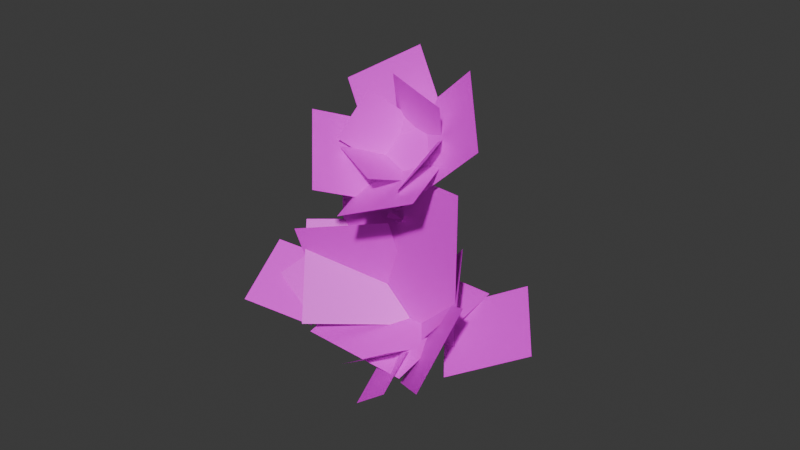 # Source: testFlower.blend  (saved by Blender 5.1.30; exported with 4.5.12 LTS)
import bpy
from mathutils import Matrix  # noqa: F401  (used for matrix-valued properties, if any)

bpy.ops.wm.read_factory_settings(use_empty=True)
scene = bpy.context.scene
scene.name = 'Scene'

# ---- collections
col_collection = bpy.data.collections.new('Collection'); scene.collection.children.link(col_collection)
col_flower_head_001 = bpy.data.collections.new('flower head.001'); scene.collection.children.link(col_flower_head_001)
col_flower_leave_001 = bpy.data.collections.new('flower leave.001'); scene.collection.children.link(col_flower_leave_001)
col_grass = bpy.data.collections.new('grass'); scene.collection.children.link(col_grass)

# ---- images (referenced by path relative to the original .blend; pixels are not part of the script)
import os
ASSET_DIR = os.environ.get("B2B_ASSET_DIR", "")  # directory of the original .blend (textures are referenced by path, not embedded)
HERE = os.path.dirname(os.path.abspath(__file__))  # packed textures are extracted next to this script under _unpacked/

def load_image(name, relpath, width, height, colorspace="sRGB"):
    """Load a texture the original file referenced (path relative to the .blend, or extracted next to this script)."""
    p = next((c for c in (os.path.join(HERE, relpath), os.path.join(ASSET_DIR, relpath)) if relpath and os.path.exists(c)), "")
    if p:
        img = bpy.data.images.load(p, check_existing=True)
        img.name = name
    else:  # same state as the original file: an image datablock whose file is absent (Cycles renders it pink)
        img = bpy.data.images.new(name, width, height)
        img.source = "FILE"
        img.filepath = "//" + (relpath or name)
    img.colorspace_settings.name = colorspace
    return img
img_test_flower_cut_png_001 = load_image('test flower cut.png.001', 'test flower cut.png', 1024, 1024, 'sRGB')
img_test_flower_cut_png = load_image('test flower cut.png', 'test flower cut.png', 1024, 1024, 'sRGB')

# ---- materials (node trees are filled in below, after node groups)
mat_flower_001 = bpy.data.materials.new('Flower.001')
mat_flower = bpy.data.materials.new('Flower')

# ---- material node trees
mat_flower_001.use_nodes = True; mat_flower_001.node_tree.nodes.clear()
_N = mat_flower_001.node_tree.nodes; _L = mat_flower_001.node_tree.links
n0 = _N.new('ShaderNodeBsdfPrincipled'); n0.name = 'Principled BSDF'; n0.location = (-200, 100)
n1 = _N.new('ShaderNodeOutputMaterial'); n1.name = 'Material Output'; n1.location = (200, 100)
n2 = _N.new('ShaderNodeTexImage'); n2.name = 'Image Texture'; n2.location = (-490, 80)
n2.image = img_test_flower_cut_png_001
_L.new(n0.outputs[0], n1.inputs[0])
_L.new(n2.outputs[0], n0.inputs[0])
n1.is_active_output = True
mat_flower.use_nodes = True; mat_flower.node_tree.nodes.clear()
_N = mat_flower.node_tree.nodes; _L = mat_flower.node_tree.links
n0 = _N.new('ShaderNodeBsdfPrincipled'); n0.name = 'Principled BSDF'; n0.location = (-200, 100)
n1 = _N.new('ShaderNodeOutputMaterial'); n1.name = 'Material Output'; n1.location = (200, 100)
n2 = _N.new('ShaderNodeTexImage'); n2.name = 'Image Texture'; n2.location = (-490, 80)
n2.image = img_test_flower_cut_png
_L.new(n0.outputs[0], n1.inputs[0])
_L.new(n2.outputs[0], n0.inputs[0])
n1.is_active_output = True

# ---- world
world_world = bpy.data.worlds.new('World'); scene.world = world_world
world_world.use_nodes = True; world_world.node_tree.nodes.clear()
_N = world_world.node_tree.nodes; _L = world_world.node_tree.links
n0 = _N.new('ShaderNodeOutputWorld'); n0.name = 'World Output'; n0.location = (200, 100)
n1 = _N.new('ShaderNodeBackground'); n1.name = 'Background'; n1.location = (-200, 100)
n1.inputs[0].default_value = (0.05088, 0.05088, 0.05088, 1.0)
_L.new(n1.outputs[0], n0.inputs[0])
n0.is_active_output = True
world_world.color = (0.05088, 0.05088, 0.05088)
world_world.sun_shadow_jitter_overblur = 0.0

# ---- cameras
cam_camera = bpy.data.cameras.new('Camera')
cam_camera.clip_end = 100.0
cam_camera.ortho_scale = 7.314

# ---- meshes
me_plane_023 = bpy.data.meshes.new('Plane.023')
me_plane_023.from_pydata([(-0.02313, -0.004281, 0.1356), (0.02965, 0.02205, 0.1686), (-0.06141, 0.00331, 0.1908), (-0.008627, 0.02965, 0.2238), (-0.01976, -0.009909, 0.1358), (0.03551, -0.009909, 0.1358), (-0.01976, 0.02457, 0.179), (0.03551, 0.02457, 0.179), (-0.004155, 0.02348, 0.1716), (0.03656, -0.009619, 0.1302), (0.04496, 0.02726, 0.2168), (0.08567, -0.005834, 0.1754), (0.03937, 0.0136, 0.1536), (-0.01968, -0.005568, 0.1296), (0.06378, -0.04726, 0.1422), (0.004735, -0.06643, 0.1181), (0.01173, -0.01333, 0.1131), (-0.02799, 0.02111, 0.1562), (-0.0163, -0.07169, 0.1339), (-0.05602, -0.03725, 0.177), (-0.01781, 0.01557, 0.1654), (0.02972, 0.01639, 0.1509), (-0.004042, -0.002382, 0.2096), (0.04349, -0.001559, 0.1952), (0.02784, 0.0208, 0.161), (0.01333, -0.005942, 0.1262), (0.05447, -0.01369, 0.1764), (0.03996, -0.04042, 0.1416), (0.02733, -0.003471, 0.1338), (-0.01733, 0.008257, 0.1424), (0.01811, -0.04776, 0.1464), (-0.02655, -0.03603, 0.155), (-0.01041, -0.006647, 0.1345), (-0.003312, 0.01936, 0.1687), (-0.03002, -0.03559, 0.1605), (-0.02292, -0.009578, 0.1948), (0.01473, -0.002799, 0.003729), (-0.02426, 0.03687, 0.07094), (-0.05067, -0.06041, -0.0002059), (-0.08966, -0.02074, 0.067), (0.009242, 0.01444, 0.004759), (-0.006065, -0.006076, 0.08816), (-0.06886, -0.01747, -0.01743), (-0.08417, -0.03798, 0.06597), (-0.06743, 1.825e-08, 0.003273), (0.06206, 4.563e-09, 0.003273), (-0.06743, 5.703e-09, 0.1328), (0.06206, -4.563e-09, 0.1328), (-0.008593, 0.03025, 0.01369), (0.02973, -0.01594, -0.007303), (0.03054, 0.04041, 0.06278), (0.06886, -0.005787, 0.04178), (0.03765, -0.02109, -0.0005471), (0.004854, -0.04047, -0.01748), (0.04945, -0.05679, 0.01746), (0.01665, -0.07617, 0.0005271), (0.04409, -0.03244, 0.006413), (0.0113, -0.03089, -0.01928), (0.05589, -0.06852, -0.01081), (0.0231, -0.06698, -0.03651), (0.02516, 0.027, 0.01199), (0.07189, -0.02105, -0.009942), (0.07764, 0.06591, 0.03854), (0.1244, 0.01787, 0.01661), (-0.05014, -0.04197, -0.01521), (-0.0281, 0.008124, 0.01718), (-0.105, -0.03856, 0.01682), (-0.08293, 0.01153, 0.04921), (-0.05799, -0.04484, -0.01153), (-0.07507, 0.007519, 0.02026), (-0.1153, -0.07017, -0.0005887), (-0.1324, -0.01782, 0.0312), (0.03594, 0.01432, 0.02552), (0.0368, -0.03333, -0.02646), (0.08867, -0.01976, 0.05763), (0.08953, -0.06741, 0.005657), (-0.05276, -0.05054, -0.01248), (0.05347, -0.05054, -0.006409), (-0.05466, 0.05054, 0.02071), (0.05157, 0.05054, 0.02678)], [], [(0, 1, 3, 2), (4, 5, 7, 6), (8, 9, 11, 10), (12, 13, 15, 14), (16, 17, 19, 18), (20, 21, 23, 22), (24, 25, 27, 26), (28, 29, 31, 30), (32, 33, 35, 34), (36, 37, 39, 38), (40, 41, 43, 42), (44, 45, 47, 46), (48, 49, 51, 50), (52, 53, 55, 54), (56, 57, 59, 58), (60, 61, 63, 62), (64, 65, 67, 66), (68, 69, 71, 70), (72, 73, 75, 74), (76, 77, 79, 78)])
_uv = me_plane_023.uv_layers.new(name='UVMap')
_uv.uv.foreach_set('vector', [0.439, 0.6071, 0.5769, 0.7237, 0.4602, 0.8616, 0.3223, 0.745, 0.4462, 0.605, 0.584, 0.605, 0.584, 0.7428, 0.4462, 0.7428, 0.4856, 0.7364, 0.5861, 0.5864, 0.7362, 0.6869, 0.6356, 0.837, 0.597, 0.6954, 0.4381, 0.6096, 0.5239, 0.4507, 0.6828, 0.5365, 0.5457, 0.5694, 0.4382, 0.7145, 0.2931, 0.607, 0.4005, 0.4619, 0.439, 0.6071, 0.5769, 0.7237, 0.4602, 0.8616, 0.3223, 0.745, 0.4856, 0.7364, 0.5861, 0.5864, 0.7362, 0.6869, 0.6356, 0.837, 0.597, 0.6954, 0.4381, 0.6096, 0.5239, 0.4507, 0.6828, 0.5365, 0.5457, 0.5694, 0.4382, 0.7145, 0.2931, 0.607, 0.4005, 0.4619, 0.5063, 0.2674, 0.468, 0.4383, 0.2972, 0.4, 0.3354, 0.2291, 0.5063, 0.2674, 0.468, 0.4383, 0.2972, 0.4, 0.3354, 0.2291, 0.352, 0.2789, 0.5825, 0.2789, 0.5825, 0.5094, 0.352, 0.5094, 0.4724, 0.277, 0.6348, 0.2229, 0.6889, 0.3854, 0.5264, 0.4394, 0.6027, 0.2599, 0.5284, 0.1744, 0.614, 0.1, 0.6883, 0.1856, 0.6027, 0.2599, 0.5284, 0.1744, 0.614, 0.1, 0.6883, 0.1856, 0.6146, 0.3396, 0.7033, 0.1837, 0.8591, 0.2724, 0.7704, 0.4282, 0.2673, 0.2596, 0.3624, 0.2976, 0.3245, 0.3927, 0.2294, 0.3547, 0.2769, 0.2097, 0.2939, 0.35, 0.1536, 0.367, 0.1366, 0.2267, 0.6146, 0.3396, 0.7033, 0.1837, 0.8591, 0.2724, 0.7704, 0.4282, 0.4763, 0.2281, 0.6227, 0.2115, 0.627, 0.2493, 0.4806, 0.2659])
me_plane_023.materials.append(mat_flower_001)
me_plane_023.update()
me_plane_003 = bpy.data.meshes.new('Plane.003')
me_plane_003.from_pydata([(-1.035, -0.4652, 0.0), (0.9648, -0.4652, 0.0), (-1.035, 1.535, 0.0), (0.9648, 1.535, 0.0)], [], [(0, 1, 3, 2)])
_uv = me_plane_003.uv_layers.new(name='UVMap')
_uv.uv.foreach_set('vector', [0.439, 0.6071, 0.5769, 0.7237, 0.4602, 0.8616, 0.3223, 0.745])
me_plane_003.materials.append(mat_flower)
me_plane_003.update()
me_plane_004 = bpy.data.meshes.new('Plane.004')
me_plane_004.from_pydata([(-1.0, -1.0, 0.0), (1.0, -1.0, 0.0), (-1.0, 1.0, 0.0), (1.0, 1.0, 0.0)], [], [(0, 1, 3, 2)])
_uv = me_plane_004.uv_layers.new(name='UVMap')
_uv.uv.foreach_set('vector', [0.4462, 0.605, 0.584, 0.605, 0.584, 0.7428, 0.4462, 0.7428])
me_plane_004.materials.append(mat_flower)
me_plane_004.update()
me_plane_005 = bpy.data.meshes.new('Plane.005')
me_plane_005.from_pydata([(-1.035, -0.4652, 0.0), (0.9648, -0.4652, 0.0), (-1.035, 1.535, 0.0), (0.9648, 1.535, 0.0)], [], [(0, 1, 3, 2)])
_uv = me_plane_005.uv_layers.new(name='UVMap')
_uv.uv.foreach_set('vector', [0.4856, 0.7364, 0.5861, 0.5864, 0.7362, 0.6869, 0.6356, 0.837])
me_plane_005.materials.append(mat_flower)
me_plane_005.update()
me_plane_006 = bpy.data.meshes.new('Plane.006')
me_plane_006.from_pydata([(-1.035, -0.4652, 0.0), (0.9648, -0.4652, 0.0), (-1.035, 1.535, 0.0), (0.9648, 1.535, 0.0)], [], [(0, 1, 3, 2)])
_uv = me_plane_006.uv_layers.new(name='UVMap')
_uv.uv.foreach_set('vector', [0.597, 0.6954, 0.4381, 0.6096, 0.5239, 0.4507, 0.6828, 0.5365])
me_plane_006.materials.append(mat_flower)
me_plane_006.update()
me_plane_007 = bpy.data.meshes.new('Plane.007')
me_plane_007.from_pydata([(-1.035, -0.4652, 0.0), (0.9648, -0.4652, 0.0), (-1.035, 1.535, 0.0), (0.9648, 1.535, 0.0)], [], [(0, 1, 3, 2)])
_uv = me_plane_007.uv_layers.new(name='UVMap')
_uv.uv.foreach_set('vector', [0.5457, 0.5694, 0.4382, 0.7145, 0.2931, 0.607, 0.4005, 0.4619])
me_plane_007.materials.append(mat_flower)
me_plane_007.update()
me_plane_008 = bpy.data.meshes.new('Plane.008')
me_plane_008.from_pydata([(-1.035, -0.4652, 0.0), (0.9648, -0.4652, 0.0), (-1.035, 1.535, 0.0), (0.9648, 1.535, 0.0)], [], [(0, 1, 3, 2)])
_uv = me_plane_008.uv_layers.new(name='UVMap')
_uv.uv.foreach_set('vector', [0.439, 0.6071, 0.5769, 0.7237, 0.4602, 0.8616, 0.3223, 0.745])
me_plane_008.materials.append(mat_flower)
me_plane_008.update()
me_plane_009 = bpy.data.meshes.new('Plane.009')
me_plane_009.from_pydata([(-1.035, -0.4652, 0.0), (0.9648, -0.4652, 0.0), (-1.035, 1.535, 0.0), (0.9648, 1.535, 0.0)], [], [(0, 1, 3, 2)])
_uv = me_plane_009.uv_layers.new(name='UVMap')
_uv.uv.foreach_set('vector', [0.4856, 0.7364, 0.5861, 0.5864, 0.7362, 0.6869, 0.6356, 0.837])
me_plane_009.materials.append(mat_flower)
me_plane_009.update()
me_plane_010 = bpy.data.meshes.new('Plane.010')
me_plane_010.from_pydata([(-1.035, -0.4652, 0.0), (0.9648, -0.4652, 0.0), (-1.035, 1.535, 0.0), (0.9648, 1.535, 0.0)], [], [(0, 1, 3, 2)])
_uv = me_plane_010.uv_layers.new(name='UVMap')
_uv.uv.foreach_set('vector', [0.597, 0.6954, 0.4381, 0.6096, 0.5239, 0.4507, 0.6828, 0.5365])
me_plane_010.materials.append(mat_flower)
me_plane_010.update()
me_plane_011 = bpy.data.meshes.new('Plane.011')
me_plane_011.from_pydata([(-1.035, -0.4652, 0.0), (0.9648, -0.4652, 0.0), (-1.035, 1.535, 0.0), (0.9648, 1.535, 0.0)], [], [(0, 1, 3, 2)])
_uv = me_plane_011.uv_layers.new(name='UVMap')
_uv.uv.foreach_set('vector', [0.5457, 0.5694, 0.4382, 0.7145, 0.2931, 0.607, 0.4005, 0.4619])
me_plane_011.materials.append(mat_flower)
me_plane_011.update()
me_plane_012 = bpy.data.meshes.new('Plane.012')
me_plane_012.from_pydata([(-1.0, -1.0, 0.0), (1.0, -1.0, 0.0), (-1.0, 1.0, 0.0), (1.0, 1.0, 0.0)], [], [(0, 1, 3, 2)])
_uv = me_plane_012.uv_layers.new(name='UVMap')
_uv.uv.foreach_set('vector', [0.5063, 0.2674, 0.468, 0.4383, 0.2972, 0.4, 0.3354, 0.2291])
me_plane_012.materials.append(mat_flower)
me_plane_012.update()
me_plane_013 = bpy.data.meshes.new('Plane.013')
me_plane_013.from_pydata([(-1.0, -1.0, 0.0), (1.0, -1.0, 0.0), (-1.0, 1.0, 0.0), (1.0, 1.0, 0.0)], [], [(0, 1, 3, 2)])
_uv = me_plane_013.uv_layers.new(name='UVMap')
_uv.uv.foreach_set('vector', [0.5063, 0.2674, 0.468, 0.4383, 0.2972, 0.4, 0.3354, 0.2291])
me_plane_013.materials.append(mat_flower)
me_plane_013.update()
me_plane_018 = bpy.data.meshes.new('Plane.018')
me_plane_018.from_pydata([(-1.0, -1.0, 0.0), (1.0, -1.0, 0.0), (-1.0, 1.0, 0.0), (1.0, 1.0, 0.0)], [], [(0, 1, 3, 2)])
_uv = me_plane_018.uv_layers.new(name='UVMap')
_uv.uv.foreach_set('vector', [0.352, 0.2789, 0.5825, 0.2789, 0.5825, 0.5094, 0.352, 0.5094])
me_plane_018.materials.append(mat_flower)
me_plane_018.update()
me_plane_014 = bpy.data.meshes.new('Plane.014')
me_plane_014.from_pydata([(-1.0, -1.0, 0.0), (1.0, -1.0, 0.0), (-1.0, 1.0, 0.0), (1.0, 1.0, 0.0)], [], [(0, 1, 3, 2)])
_uv = me_plane_014.uv_layers.new(name='UVMap')
_uv.uv.foreach_set('vector', [0.4724, 0.277, 0.6348, 0.2229, 0.6889, 0.3854, 0.5264, 0.4394])
me_plane_014.materials.append(mat_flower)
me_plane_014.update()
me_plane_015 = bpy.data.meshes.new('Plane.015')
me_plane_015.from_pydata([(-1.0, -1.0, 0.0), (1.0, -1.0, 0.0), (-1.0, 1.0, 0.0), (1.0, 1.0, 0.0)], [], [(0, 1, 3, 2)])
_uv = me_plane_015.uv_layers.new(name='UVMap')
_uv.uv.foreach_set('vector', [0.6027, 0.2599, 0.5284, 0.1744, 0.614, 0.1, 0.6883, 0.1856])
me_plane_015.materials.append(mat_flower)
me_plane_015.update()
me_plane_016 = bpy.data.meshes.new('Plane.016')
me_plane_016.from_pydata([(-1.0, -1.0, 0.0), (1.0, -1.0, 0.0), (-1.0, 1.0, 0.0), (1.0, 1.0, 0.0)], [], [(0, 1, 3, 2)])
_uv = me_plane_016.uv_layers.new(name='UVMap')
_uv.uv.foreach_set('vector', [0.6027, 0.2599, 0.5284, 0.1744, 0.614, 0.1, 0.6883, 0.1856])
me_plane_016.materials.append(mat_flower)
me_plane_016.update()
me_plane_017 = bpy.data.meshes.new('Plane.017')
me_plane_017.from_pydata([(-1.0, -1.0, 0.0), (1.0, -1.0, 0.0), (-1.0, 1.0, 0.0), (1.0, 1.0, 0.0)], [], [(0, 1, 3, 2)])
_uv = me_plane_017.uv_layers.new(name='UVMap')
_uv.uv.foreach_set('vector', [0.6146, 0.3396, 0.7033, 0.1837, 0.8591, 0.2724, 0.7704, 0.4282])
me_plane_017.materials.append(mat_flower)
me_plane_017.update()
me_plane_019 = bpy.data.meshes.new('Plane.019')
me_plane_019.from_pydata([(-1.0, -1.0, 0.0), (1.0, -1.0, 0.0), (-1.0, 1.0, 0.0), (1.0, 1.0, 0.0)], [], [(0, 1, 3, 2)])
_uv = me_plane_019.uv_layers.new(name='UVMap')
_uv.uv.foreach_set('vector', [0.2673, 0.2596, 0.3624, 0.2976, 0.3245, 0.3927, 0.2294, 0.3547])
me_plane_019.materials.append(mat_flower)
me_plane_019.update()
me_plane_020 = bpy.data.meshes.new('Plane.020')
me_plane_020.from_pydata([(-1.0, -1.0, 0.0), (1.0, -1.0, 0.0), (-1.0, 1.0, 0.0), (1.0, 1.0, 0.0)], [], [(0, 1, 3, 2)])
_uv = me_plane_020.uv_layers.new(name='UVMap')
_uv.uv.foreach_set('vector', [0.2769, 0.2097, 0.2939, 0.35, 0.1536, 0.367, 0.1366, 0.2267])
me_plane_020.materials.append(mat_flower)
me_plane_020.update()
me_plane_022 = bpy.data.meshes.new('Plane.022')
me_plane_022.from_pydata([(-1.0, -1.0, 0.0), (1.0, -1.0, 0.0), (-1.0, 1.0, 0.0), (1.0, 1.0, 0.0)], [], [(0, 1, 3, 2)])
_uv = me_plane_022.uv_layers.new(name='UVMap')
_uv.uv.foreach_set('vector', [0.6146, 0.3396, 0.7033, 0.1837, 0.8591, 0.2724, 0.7704, 0.4282])
me_plane_022.materials.append(mat_flower)
me_plane_022.update()
me_plane_021 = bpy.data.meshes.new('Plane.021')
me_plane_021.from_pydata([(-1.0, -1.0, 0.0), (1.0, -1.0, 0.0), (-1.0, 1.0, 0.0), (1.0, 1.0, 0.0)], [], [(0, 1, 3, 2)])
_uv = me_plane_021.uv_layers.new(name='UVMap')
_uv.uv.foreach_set('vector', [0.4763, 0.2281, 0.6227, 0.2115, 0.627, 0.2493, 0.4806, 0.2659])
me_plane_021.materials.append(mat_flower)
me_plane_021.update()

# ---- objects
ob_flower = bpy.data.objects.new('Flower', me_plane_023)
ob_camera = bpy.data.objects.new('Camera', cam_camera)
ob_empty = bpy.data.objects.new('Empty', None)
ob_plane = bpy.data.objects.new('Plane', me_plane_003)
ob_plane_001 = bpy.data.objects.new('Plane.001', me_plane_004)
ob_plane_002 = bpy.data.objects.new('Plane.002', me_plane_005)
ob_plane_003 = bpy.data.objects.new('Plane.003', me_plane_006)
ob_plane_004 = bpy.data.objects.new('Plane.004', me_plane_007)
ob_plane_005 = bpy.data.objects.new('Plane.005', me_plane_008)
ob_plane_006 = bpy.data.objects.new('Plane.006', me_plane_009)
ob_plane_007 = bpy.data.objects.new('Plane.007', me_plane_010)
ob_plane_008 = bpy.data.objects.new('Plane.008', me_plane_011)
ob_plane_009 = bpy.data.objects.new('Plane.009', me_plane_012)
ob_plane_010 = bpy.data.objects.new('Plane.010', me_plane_013)
ob_plane_015 = bpy.data.objects.new('Plane.015', me_plane_018)
ob_plane_011 = bpy.data.objects.new('Plane.011', me_plane_014)
ob_plane_012 = bpy.data.objects.new('Plane.012', me_plane_015)
ob_plane_013 = bpy.data.objects.new('Plane.013', me_plane_016)
ob_plane_014 = bpy.data.objects.new('Plane.014', me_plane_017)
ob_plane_016 = bpy.data.objects.new('Plane.016', me_plane_019)
ob_plane_017 = bpy.data.objects.new('Plane.017', me_plane_020)
ob_plane_019 = bpy.data.objects.new('Plane.019', me_plane_022)
ob_plane_018 = bpy.data.objects.new('Plane.018', me_plane_021)

# ---- transforms, parenting, visibility, modifiers, constraints
ob_flower.location = (0.0, 0.0, 0.0)
ob_camera.location = (7.359, -6.926, 4.958)
ob_camera.rotation_euler = (1.109, 0.0, 0.8149)
ob_camera.lock_rotations_4d = False
ob_camera.empty_display_type = 'ARROWS'
ob_camera.color = (0.0, 0.0, 0.0, 0.0)
ob_camera.display_type = 'WIRE'
ob_camera.lineart.crease_threshold = 0.0
ob_empty.location = (0.0, 0.873, 0.0)
ob_empty.rotation_euler = (1.571, 0.0, 0.0)
ob_empty.empty_display_type = 'IMAGE'
ob_empty.empty_display_size = 5.0
ob_empty.empty_image_depth = 'FRONT'
ob_empty.use_empty_image_alpha = True
ob_empty.color = (1.0, 1.0, 1.0, 0.2)
ob_plane.location = (-0.06164, 0.1452, 0.9584)
ob_plane.rotation_euler = (1.21, -0.5099, 0.4628)
ob_plane.scale = (0.4414, 0.4414, 0.4414)
ob_plane_001.location = (0.1029, 0.09579, 0.8517)
ob_plane_001.rotation_euler = (0.897, -0.0, 0.0)
ob_plane_001.scale = (0.361, 0.361, 0.361)
ob_plane_002.location = (0.3703, 0.0944, 0.8947)
ob_plane_002.rotation_euler = (1.039, 0.6686, -0.6825)
ob_plane_002.scale = (0.4367, 0.4367, 0.4367)
ob_plane_003.location = (0.1893, -0.1369, 0.6051)
ob_plane_003.rotation_euler = (2.956, 2.773, 0.3139)
ob_plane_003.scale = (0.4348, 0.4348, 0.4348)
ob_plane_004.location = (-0.2005, -0.1186, 0.6279)
ob_plane_004.rotation_euler = (3.548, 3.829, -0.7143)
ob_plane_004.scale = (0.4441, 0.4441, 0.4441)
ob_plane_005.location = (0.1305, 0.1544, 0.9929)
ob_plane_005.rotation_euler = (1.945, 0.2953, 0.01732)
ob_plane_005.scale = (0.3246, 0.3246, 0.3246)
ob_plane_006.location = (0.3465, -0.0139, 0.7108)
ob_plane_006.rotation_euler = (0.5307, 0.8522, -2.068)
ob_plane_006.scale = (0.3018, 0.3018, 0.3018)
ob_plane_007.location = (0.02707, -0.1006, 0.6401)
ob_plane_007.rotation_euler = (3.418, 3.325, -0.2568)
ob_plane_007.scale = (0.3067, 0.3067, 0.3067)
ob_plane_008.location = (-0.1476, 0.001085, 0.8631)
ob_plane_008.rotation_euler = (4.45, 4.046, -1.837)
ob_plane_008.scale = (0.2847, 0.2847, 0.2847)
ob_plane_009.location = (-0.4894, -0.1538, -0.7422)
ob_plane_009.rotation_euler = (3.071, -2.262, -0.794)
ob_plane_009.scale = (0.5698, 0.5698, 0.5698)
ob_plane_010.location = (-0.4894, -0.1538, -0.7422)
ob_plane_010.rotation_euler = (1.048, -1.869, 0.9298)
ob_plane_010.scale = (0.5698, 0.5698, 0.5698)
ob_plane_015.location = (-0.03508, 4.242e-08, -0.3157)
ob_plane_015.rotation_euler = (1.571, -0.0, 0.0)
ob_plane_015.scale = (0.8458, 0.8458, 0.8458)
ob_plane_011.location = (0.3937, 0.1598, -0.8419)
ob_plane_011.rotation_euler = (0.9575, 0.3365, -0.8782)
ob_plane_011.scale = (0.4153, 0.4153, 0.4153)
ob_plane_012.location = (0.3547, -0.6353, -1.204)
ob_plane_012.rotation_euler = (0.4924, 0.4183, -2.608)
ob_plane_012.scale = (0.2723, 0.2723, 0.2723)
ob_plane_013.location = (0.4389, -0.6493, -1.401)
ob_plane_013.rotation_euler = (-0.5524, 0.664, -3.189)
ob_plane_013.scale = (0.2723, 0.2723, 0.2723)
ob_plane_014.location = (0.9767, 0.293, -1.017)
ob_plane_014.rotation_euler = (0.4074, 0.3162, -0.7993)
ob_plane_014.scale = (0.4606, 0.4606, 0.4606)
ob_plane_016.location = (-0.8692, -0.1988, -0.9822)
ob_plane_016.rotation_euler = (0.6253, -0.5344, 1.156)
ob_plane_016.scale = (0.4153, 0.4153, 0.4153)
ob_plane_017.location = (-1.243, -0.4092, -1.076)
ob_plane_017.rotation_euler = (0.2, -0.5235, 1.886)
ob_plane_017.scale = (0.4153, 0.4153, 0.4153)
ob_plane_019.location = (0.8195, -0.3468, -1.001)
ob_plane_019.rotation_euler = (0.7394, 0.8288, -1.553)
ob_plane_019.scale = (0.4606, 0.4606, 0.4606)
ob_plane_018.location = (-0.007795, 1.492e-07, -1.111)
ob_plane_018.rotation_euler = (0.3178, -0.05712, -7.682e-09)
ob_plane_018.scale = (0.695, 0.695, 0.695)

# ---- collection membership
scene.collection.objects.link(ob_flower)
col_collection.objects.link(ob_camera)
col_collection.objects.link(ob_empty)
col_flower_head_001.objects.link(ob_plane)
col_flower_head_001.objects.link(ob_plane_001)
col_flower_head_001.objects.link(ob_plane_002)
col_flower_head_001.objects.link(ob_plane_003)
col_flower_head_001.objects.link(ob_plane_004)
col_flower_head_001.objects.link(ob_plane_005)
col_flower_head_001.objects.link(ob_plane_006)
col_flower_head_001.objects.link(ob_plane_007)
col_flower_head_001.objects.link(ob_plane_008)
col_flower_leave_001.objects.link(ob_plane_009)
col_flower_leave_001.objects.link(ob_plane_010)
col_flower_leave_001.objects.link(ob_plane_015)
col_grass.objects.link(ob_plane_011)
col_grass.objects.link(ob_plane_012)
col_grass.objects.link(ob_plane_013)
col_grass.objects.link(ob_plane_014)
col_grass.objects.link(ob_plane_016)
col_grass.objects.link(ob_plane_017)
col_grass.objects.link(ob_plane_019)
col_grass.objects.link(ob_plane_018)

# ---- scene / render settings (as saved in the file)
scene.camera = ob_camera
scene.frame_start = 1; scene.frame_end = 250; scene.frame_set(1)
scene.render.engine = 'BLENDER_EEVEE_NEXT'
scene.render.bake_bias = 0.0
scene.render.bake_samples = 0
scene.cycles.sampling_pattern = 'TABULATED_SOBOL'
scene.eevee.use_volume_custom_range = False
bpy.context.view_layer.update()

# ---- added for rendering (the .blend has no usable light): sun
light_auto_sun = bpy.data.lights.new('AutoSun', 'SUN')
light_auto_sun.energy = 3.0
light_auto_sun.angle = 0.0523599
ob_auto_sun = bpy.data.objects.new('AutoSun', light_auto_sun)
scene.collection.objects.link(ob_auto_sun)
ob_auto_sun.rotation_euler = (0.872665, 0.174533, 0.523599)
bpy.context.view_layer.update()

